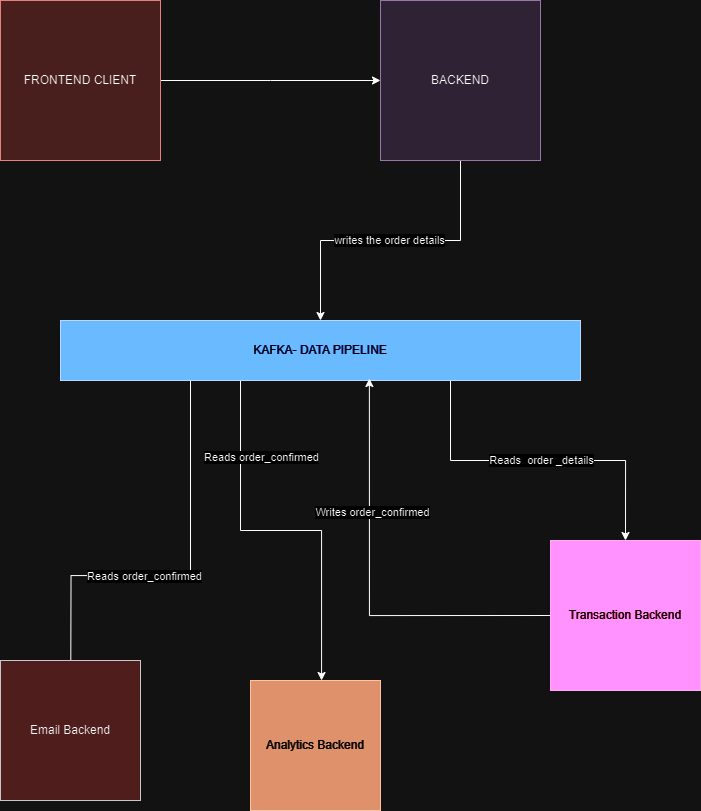

The diagram above was exported from draw.io. Its source (the exported page's mxGraphModel, read from the mxfile embedded in the PNG):
<mxGraphModel dx="1400" dy="784" grid="1" gridSize="10" guides="1" tooltips="1" connect="1" arrows="1" fold="1" page="1" pageScale="1" pageWidth="850" pageHeight="1100" math="0" shadow="0">
  <root>
    <mxCell id="0" />
    <mxCell id="1" parent="0" />
    <mxCell id="WHFLWgFR5Tt0aC24sdci-3" style="edgeStyle=orthogonalEdgeStyle;rounded=0;orthogonalLoop=1;jettySize=auto;html=1;exitX=1;exitY=0.5;exitDx=0;exitDy=0;" edge="1" parent="1" source="WHFLWgFR5Tt0aC24sdci-1">
      <mxGeometry relative="1" as="geometry">
        <mxPoint x="460" y="200" as="targetPoint" />
      </mxGeometry>
    </mxCell>
    <mxCell id="WHFLWgFR5Tt0aC24sdci-1" value="FRONTEND CLIENT" style="whiteSpace=wrap;html=1;aspect=fixed;fillColor=#f8cecc;strokeColor=#b85450;" vertex="1" parent="1">
      <mxGeometry x="80" y="120" width="160" height="160" as="geometry" />
    </mxCell>
    <mxCell id="WHFLWgFR5Tt0aC24sdci-5" value="writes the order details" style="edgeStyle=orthogonalEdgeStyle;rounded=0;orthogonalLoop=1;jettySize=auto;html=1;exitX=0.5;exitY=1;exitDx=0;exitDy=0;" edge="1" parent="1" source="WHFLWgFR5Tt0aC24sdci-4" target="WHFLWgFR5Tt0aC24sdci-6">
      <mxGeometry relative="1" as="geometry">
        <mxPoint x="540" y="400" as="targetPoint" />
      </mxGeometry>
    </mxCell>
    <mxCell id="WHFLWgFR5Tt0aC24sdci-4" value="BACKEND" style="whiteSpace=wrap;html=1;aspect=fixed;fillColor=#e1d5e7;strokeColor=#9673a6;" vertex="1" parent="1">
      <mxGeometry x="460" y="120" width="160" height="160" as="geometry" />
    </mxCell>
    <mxCell id="WHFLWgFR5Tt0aC24sdci-8" style="edgeStyle=orthogonalEdgeStyle;rounded=0;orthogonalLoop=1;jettySize=auto;html=1;exitX=0.75;exitY=1;exitDx=0;exitDy=0;entryX=0.5;entryY=0;entryDx=0;entryDy=0;" edge="1" parent="1" source="WHFLWgFR5Tt0aC24sdci-6" target="WHFLWgFR5Tt0aC24sdci-7">
      <mxGeometry relative="1" as="geometry" />
    </mxCell>
    <mxCell id="WHFLWgFR5Tt0aC24sdci-9" value="Reads&amp;nbsp; order _details" style="edgeLabel;html=1;align=center;verticalAlign=middle;resizable=0;points=[];" vertex="1" connectable="0" parent="WHFLWgFR5Tt0aC24sdci-8">
      <mxGeometry x="0.0154" y="1" relative="1" as="geometry">
        <mxPoint as="offset" />
      </mxGeometry>
    </mxCell>
    <mxCell id="WHFLWgFR5Tt0aC24sdci-13" style="edgeStyle=orthogonalEdgeStyle;rounded=0;orthogonalLoop=1;jettySize=auto;html=1;" edge="1" parent="1" source="WHFLWgFR5Tt0aC24sdci-6">
      <mxGeometry relative="1" as="geometry">
        <mxPoint x="400" y="800" as="targetPoint" />
        <Array as="points">
          <mxPoint x="320" y="650" />
          <mxPoint x="401" y="650" />
        </Array>
      </mxGeometry>
    </mxCell>
    <mxCell id="WHFLWgFR5Tt0aC24sdci-15" value="Reads order_confirmed" style="edgeLabel;html=1;align=center;verticalAlign=middle;resizable=0;points=[];" vertex="1" connectable="0" parent="WHFLWgFR5Tt0aC24sdci-13">
      <mxGeometry x="-0.6042" y="1" relative="1" as="geometry">
        <mxPoint x="19" as="offset" />
      </mxGeometry>
    </mxCell>
    <mxCell id="WHFLWgFR5Tt0aC24sdci-16" style="edgeStyle=orthogonalEdgeStyle;rounded=0;orthogonalLoop=1;jettySize=auto;html=1;exitX=0.25;exitY=1;exitDx=0;exitDy=0;" edge="1" parent="1" source="WHFLWgFR5Tt0aC24sdci-6">
      <mxGeometry relative="1" as="geometry">
        <mxPoint x="150" y="890" as="targetPoint" />
      </mxGeometry>
    </mxCell>
    <mxCell id="WHFLWgFR5Tt0aC24sdci-17" value="Reads order_confirmed" style="edgeLabel;html=1;align=center;verticalAlign=middle;resizable=0;points=[];" vertex="1" connectable="0" parent="WHFLWgFR5Tt0aC24sdci-16">
      <mxGeometry x="-0.0501" relative="1" as="geometry">
        <mxPoint as="offset" />
      </mxGeometry>
    </mxCell>
    <mxCell id="WHFLWgFR5Tt0aC24sdci-6" value="KAFKA- DATA PIPELINE" style="rounded=0;whiteSpace=wrap;html=1;fillColor=#0050ef;fontColor=#ffffff;strokeColor=#001DBC;" vertex="1" parent="1">
      <mxGeometry x="140" y="440" width="520" height="60" as="geometry" />
    </mxCell>
    <mxCell id="WHFLWgFR5Tt0aC24sdci-11" style="edgeStyle=orthogonalEdgeStyle;rounded=0;orthogonalLoop=1;jettySize=auto;html=1;exitX=0;exitY=0.5;exitDx=0;exitDy=0;entryX=0.594;entryY=0.967;entryDx=0;entryDy=0;entryPerimeter=0;" edge="1" parent="1" source="WHFLWgFR5Tt0aC24sdci-7" target="WHFLWgFR5Tt0aC24sdci-6">
      <mxGeometry relative="1" as="geometry">
        <mxPoint x="450" y="520" as="targetPoint" />
      </mxGeometry>
    </mxCell>
    <mxCell id="WHFLWgFR5Tt0aC24sdci-12" value="Writes order_confirmed" style="edgeLabel;html=1;align=center;verticalAlign=middle;resizable=0;points=[];" vertex="1" connectable="0" parent="WHFLWgFR5Tt0aC24sdci-11">
      <mxGeometry x="0.3663" y="-2" relative="1" as="geometry">
        <mxPoint y="1" as="offset" />
      </mxGeometry>
    </mxCell>
    <mxCell id="WHFLWgFR5Tt0aC24sdci-7" value="Transaction Backend" style="whiteSpace=wrap;html=1;aspect=fixed;fillColor=#d80073;fontColor=#ffffff;strokeColor=#A50040;" vertex="1" parent="1">
      <mxGeometry x="630" y="660" width="150" height="150" as="geometry" />
    </mxCell>
    <mxCell id="WHFLWgFR5Tt0aC24sdci-14" value="Analytics Backend" style="whiteSpace=wrap;html=1;aspect=fixed;fillColor=#a0522d;fontColor=#ffffff;strokeColor=#6D1F00;" vertex="1" parent="1">
      <mxGeometry x="330" y="800" width="130" height="130" as="geometry" />
    </mxCell>
    <mxCell id="WHFLWgFR5Tt0aC24sdci-18" value="Email Backend" style="whiteSpace=wrap;html=1;aspect=fixed;fillColor=#ffcccc;strokeColor=#36393d;" vertex="1" parent="1">
      <mxGeometry x="80" y="780" width="140" height="140" as="geometry" />
    </mxCell>
  </root>
</mxGraphModel>